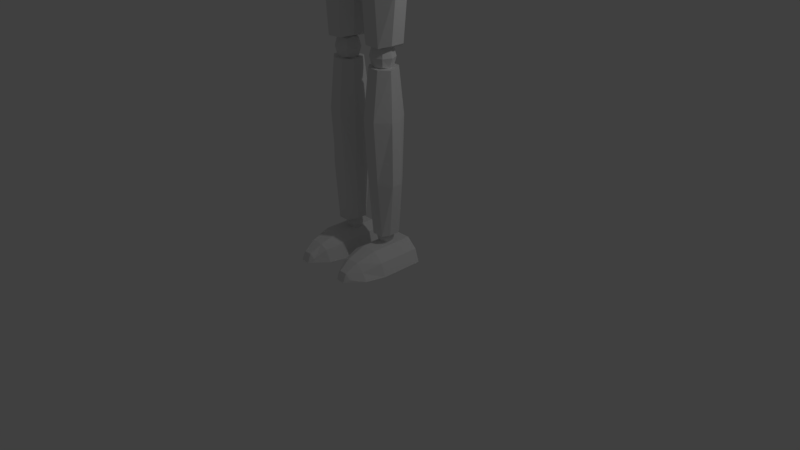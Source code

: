 # Source: ragdoll.blend  (saved by Blender 2.79.0; exported with 4.5.12 LTS)
import bpy
from mathutils import Matrix  # noqa: F401  (used for matrix-valued properties, if any)

bpy.ops.wm.read_factory_settings(use_empty=True)
scene = bpy.context.scene
scene.name = 'Scene'

# ---- collections
col_collection_1 = bpy.data.collections.new('Collection 1'); scene.collection.children.link(col_collection_1)

# ---- materials (node trees are filled in below, after node groups)
mat_material = bpy.data.materials.new('Material')
mat_material.alpha_threshold = 0.0
mat_material.use_transparent_shadow = False
mat_material.roughness = 0.5
mat_material.line_color = (0.0, 0.0, 0.0, 1.0)

# ---- material node trees

# ---- world
world_world = bpy.data.worlds.new('World'); scene.world = world_world
world_world.color = (0.05088, 0.05088, 0.05088)
world_world.use_sun_shadow = False
world_world.sun_shadow_jitter_overblur = 0.0
world_world.cycles.sampling_method = 'MANUAL'

# ---- cameras
cam_camera = bpy.data.cameras.new('Camera')
cam_camera.clip_end = 100.0
cam_camera.lens = 35.0
cam_camera.sensor_width = 32.0
cam_camera.sensor_height = 18.0
cam_camera.ortho_scale = 7.314
cam_camera.dof.focus_distance = 0.0
cam_camera.dof.aperture_fstop = 128.0

# ---- lights
light_lamp = bpy.data.lights.new('Lamp', 'POINT')
light_lamp.transmission_factor = 0.0
light_lamp.cutoff_distance = 30.0
light_lamp.energy = 100.0
light_lamp.shadow_buffer_clip_start = 1.001
light_lamp.shadow_soft_size = 0.1
light_lamp.shadow_maximum_resolution = 0.006
light_lamp.use_absolute_resolution = True

# ---- meshes
me_cube = bpy.data.meshes.new('Cube')
me_cube.from_pydata([(0.6572, 0.2139, 5.082), (0.6572, -0.2083, 5.082), (0.414, 0.1107, 6.209), (0.414, -0.1198, 6.217), (0.0, 0.3256, 4.996), (0.0, -0.2744, 4.986), (0.0, 0.2719, 6.221), (0.0, -0.3413, 6.229), (0.4047, 0.3256, 5.021), (0.4047, -0.2744, 5.011), (0.2259, 0.2719, 6.221), (0.2259, -0.3413, 6.229), (0.683, 0.1631, 5.374), (0.675, 0.1591, 5.571), (0.584, 0.1591, 5.864), (0.683, -0.1868, 5.374), (0.675, -0.1908, 5.571), (0.584, -0.1908, 5.864), (0.0, 0.4369, 5.306), (0.0, 0.461, 5.591), (0.0, 0.4369, 5.892), (0.0, -0.4288, 5.864), (0.0, -0.4532, 5.59), (0.0, -0.4043, 5.278), (0.3733, -0.4288, 5.864), (0.4421, -0.4532, 5.59), (0.4278, -0.4043, 5.278), (0.4278, 0.4369, 5.306), (0.4421, 0.461, 5.591), (0.3733, 0.4369, 5.892), (0.5295, 0.1323, 6.688), (0.5295, -0.2276, 6.688), (0.5535, 0.1099, 8.083), (0.5535, -0.139, 8.053), (0.0, 0.3174, 6.515), (0.0, -0.3817, 6.483), (0.0, 0.2968, 8.132), (0.0, -0.3348, 8.102), (0.2725, 0.3174, 6.547), (0.2725, -0.3817, 6.516), (0.3764, 0.2968, 8.118), (0.3764, -0.3348, 8.087), (0.5765, 0.1696, 7.021), (0.5869, 0.1655, 7.281), (0.595, 0.1655, 7.656), (0.5765, -0.2611, 6.999), (0.5869, -0.2725, 7.27), (0.595, -0.2615, 7.66), (0.0, 0.4433, 6.931), (0.0, 0.4675, 7.307), (0.0, 0.4727, 7.705), (0.0, -0.4994, 7.671), (0.0, -0.5348, 7.295), (0.0, -0.4786, 6.872), (0.3843, -0.4994, 7.66), (0.354, -0.5348, 7.295), (0.3213, -0.4786, 6.872), (0.3213, 0.4433, 6.931), (0.354, 0.4675, 7.307), (0.3843, 0.4727, 7.694), (0.8805, 0.05908, 7.645), (0.8401, 0.05908, 7.975), (0.8805, 0.1954, 7.645), (0.8401, 0.1954, 7.975), (1.92, 0.05908, 7.637), (1.976, 0.05908, 7.982), (1.92, 0.1954, 7.637), (1.976, 0.1954, 7.982), (0.8401, -0.04363, 7.72), (0.8401, -0.04363, 7.882), (0.8401, 0.2982, 7.882), (0.8401, 0.2982, 7.72), (1.995, 0.2982, 7.893), (1.973, 0.2982, 7.726), (1.995, -0.04363, 7.896), (1.995, -0.04363, 7.741), (1.16, 0.1954, 7.621), (1.16, 0.1954, 8.023), (1.16, 0.05908, 7.614), (1.16, 0.05908, 8.031), (1.16, -0.04363, 7.713), (1.152, -0.04363, 7.882), (1.16, 0.2982, 7.72), (1.16, 0.2982, 7.882), (1.595, 0.1954, 7.997), (1.595, 0.05908, 7.621), (1.595, 0.2982, 7.72), (1.595, 0.2982, 7.882), (1.595, 0.1954, 7.621), (1.595, 0.05908, 8.001), (1.595, -0.04363, 7.72), (1.595, -0.04363, 7.882), (3.508, -0.0492, 7.844), (3.486, 0.2411, 7.742), (3.495, 0.2298, 7.838), (2.225, 0.2772, 7.72), (2.225, 0.2772, 7.873), (2.225, -0.06458, 7.873), (3.675, 0.2425, 7.803), (3.675, 0.02858, 7.803), (2.225, -0.06458, 7.72), (3.472, 0.1745, 7.907), (3.444, 0.1745, 7.68), (3.472, 0.03814, 7.907), (3.444, 0.03814, 7.68), (2.225, 0.1745, 7.966), (2.265, 0.1745, 7.645), (2.225, 0.03814, 7.966), (2.265, 0.03814, 7.645), (3.675, 0.02858, 7.66), (3.7, 0.06485, 7.868), (3.675, 0.2425, 7.66), (3.7, 0.2062, 7.868), (4.451, 0.02858, 7.641), (4.382, 0.06485, 7.793), (4.451, 0.2425, 7.641), (4.382, 0.2062, 7.793), (3.52, -0.04097, 7.755), (2.566, 0.1745, 7.628), (2.56, 0.1745, 7.983), (2.566, 0.03814, 7.62), (2.56, 0.03814, 7.99), (2.566, -0.06458, 7.706), (2.562, -0.06458, 7.869), (2.566, 0.2772, 7.714), (2.569, 0.2772, 7.869), (3.005, 0.1745, 7.967), (3.002, 0.03814, 7.628), (3.002, 0.2772, 7.714), (3.002, 0.2772, 7.854), (3.002, 0.1745, 7.628), (3.005, 0.03814, 7.97), (3.002, -0.06458, 7.714), (3.002, -0.06458, 7.854), (4.426, 0.255, 7.734), (4.426, 0.04107, 7.734), (3.918, 0.2425, 7.66), (3.937, 0.2062, 7.889), (3.918, 0.02858, 7.66), (3.937, 0.06485, 7.889), (3.918, 0.02858, 7.803), (3.918, 0.2425, 7.803), (4.199, 0.2062, 7.877), (4.22, 0.02858, 7.629), (4.217, 0.2425, 7.784), (4.22, 0.2425, 7.629), (4.199, 0.06485, 7.877), (4.217, 0.02858, 7.784), (2.102, 0.0009517, 7.931), (2.102, 0.0009517, 7.703), (2.217, 0.115, 7.931), (2.217, 0.2291, 7.817), (2.217, 0.0009517, 7.817), (2.102, 0.2291, 7.703), (1.988, 0.2291, 7.817), (2.102, 0.2291, 7.931), (2.217, 0.115, 7.703), (2.196, 0.2081, 7.91), (2.196, 0.2081, 7.724), (2.196, 0.02188, 7.91), (2.196, 0.02188, 7.724), (2.009, 0.2081, 7.91), (2.009, 0.2081, 7.724), (2.009, 0.02188, 7.91), (2.009, 0.02188, 7.724), (0.1236, -0.08377, 4.76), (0.5585, -0.08377, 4.744), (0.1236, 0.08924, 4.76), (0.5585, 0.08924, 4.744), (0.09096, -0.0882, 2.837), (0.5398, -0.0882, 2.826), (0.09096, 0.08924, 2.837), (0.5398, 0.08924, 2.826), (0.2394, -0.213, 4.73), (0.4053, -0.213, 4.722), (0.4053, 0.2318, 4.739), (0.2394, 0.2318, 4.748), (0.4196, 0.1874, 2.759), (0.2028, 0.1874, 2.783), (0.4244, -0.1908, 2.79), (0.2219, -0.1908, 2.799), (0.06632, 0.08924, 4.203), (0.5894, 0.08924, 4.203), (0.05677, -0.0882, 4.203), (0.5989, -0.0882, 4.203), (0.1852, -0.2573, 4.203), (0.4053, -0.2573, 4.216), (0.1947, 0.2805, 4.212), (0.4053, 0.2805, 4.212), (0.605, 0.08924, 3.457), (0.06632, -0.0882, 3.462), (0.1947, 0.2495, 3.462), (0.4053, 0.2495, 3.462), (0.06632, 0.08924, 3.462), (0.6098, -0.0882, 3.457), (0.1947, -0.2219, 3.462), (0.4053, -0.2219, 3.462), (0.1346, -0.06411, 2.535), (0.5003, -0.06411, 2.535), (0.1346, 0.05866, 2.535), (0.5003, 0.05866, 2.535), (0.1406, -0.05372, 0.4797), (0.4583, -0.05372, 0.4521), (0.1406, 0.08281, 0.4797), (0.4583, 0.08281, 0.4521), (0.2237, -0.1635, 2.535), (0.3824, -0.1635, 2.535), (0.3824, 0.1683, 2.535), (0.2237, 0.1683, 2.535), (0.3935, 0.1584, 0.4383), (0.2266, 0.1584, 0.4383), (0.3971, -0.1327, 0.4383), (0.2413, -0.1327, 0.4383), (0.1216, 0.05866, 1.927), (0.5241, 0.05866, 1.927), (0.1143, -0.07787, 1.927), (0.5314, -0.07787, 1.927), (0.2131, -0.2322, 1.927), (0.3824, -0.2322, 1.927), (0.2204, 0.2507, 1.927), (0.3824, 0.2507, 1.927), (0.5361, 0.05866, 1.135), (0.1216, -0.07787, 1.135), (0.2204, 0.2268, 1.135), (0.3824, 0.2268, 1.135), (0.1216, 0.05866, 1.135), (0.5398, -0.07787, 1.135), (0.2204, -0.1807, 1.135), (0.3824, -0.1807, 1.135), (0.6389, 0.2622, 0.03994), (0.5742, 0.2691, 0.2009), (0.5713, -0.5495, 0.03994), (0.5066, -0.5495, 0.1353), (0.0442, 0.2622, 0.03994), (0.1175, 0.267, 0.241), (0.1118, -0.5495, 0.03994), (0.1744, -0.5559, 0.1882), (0.6389, -0.3053, 0.03994), (0.5742, -0.3053, 0.2009), (0.0442, -0.3053, 0.03994), (0.1175, -0.3075, 0.241), (0.4169, -0.7462, 0.03994), (0.4473, -0.7014, 0.07423), (0.2662, -0.7462, 0.03994), (0.2359, -0.7014, 0.08676), (0.265, -0.5495, 0.03994), (0.4182, -0.5495, 0.03994), (0.4202, -0.5604, 0.2434), (0.2671, -0.5604, 0.2434), (0.4407, 0.2622, 0.03994), (0.2424, 0.2622, 0.03994), (0.2445, 0.2691, 0.3178), (0.4428, 0.2691, 0.3178), (0.4428, -0.3053, 0.3178), (0.2445, -0.3053, 0.3178), (0.2424, -0.3053, 0.03994), (0.4407, -0.3053, 0.03994), (0.2903, -0.764, 0.03994), (0.3928, -0.764, 0.03994), (0.3928, -0.7191, 0.1473), (0.2903, -0.7191, 0.1473), (1.988, 0.0009517, 7.817), (1.988, 0.115, 7.931), (1.988, 0.115, 7.703), (2.102, -0.04629, 7.817), (2.102, 0.115, 7.978), (2.102, 0.2763, 7.817), (2.264, 0.115, 7.817), (1.941, 0.115, 7.817), (2.102, 0.115, 7.656), (3.608, 0.03949, 7.854), (3.608, 0.03949, 7.703), (3.715, 0.115, 7.854), (3.715, 0.1905, 7.779), (3.715, 0.03949, 7.779), (3.608, 0.1905, 7.703), (3.502, 0.1905, 7.779), (3.608, 0.1905, 7.854), (3.715, 0.115, 7.703), (3.696, 0.1767, 7.84), (3.696, 0.1767, 7.717), (3.696, 0.05335, 7.84), (3.696, 0.05335, 7.717), (3.521, 0.1767, 7.84), (3.521, 0.1767, 7.717), (3.521, 0.05335, 7.84), (3.521, 0.05335, 7.717), (3.502, 0.03949, 7.779), (3.502, 0.115, 7.854), (3.502, 0.115, 7.703), (3.608, 0.008202, 7.779), (3.608, 0.115, 7.885), (3.608, 0.2218, 7.779), (3.759, 0.115, 7.779), (3.457, 0.115, 7.779), (3.608, 0.115, 7.672), (0.7086, -0.01118, 7.938), (0.7086, -0.01118, 7.7), (0.8543, 0.1075, 7.938), (0.8543, 0.2262, 7.819), (0.8543, -0.01118, 7.819), (0.7086, 0.2262, 7.7), (0.563, 0.2262, 7.819), (0.7086, 0.2262, 7.938), (0.8543, 0.1075, 7.7), (0.8275, 0.2045, 7.916), (0.8275, 0.2045, 7.722), (0.8275, 0.01061, 7.916), (0.8275, 0.01061, 7.722), (0.5897, 0.2045, 7.916), (0.5897, 0.2045, 7.722), (0.5897, 0.01061, 7.916), (0.5897, 0.01061, 7.722), (0.563, -0.01118, 7.819), (0.563, 0.1075, 7.938), (0.563, 0.1075, 7.7), (0.7086, -0.06035, 7.819), (0.7086, 0.1075, 7.987), (0.7086, 0.2754, 7.819), (0.9146, 0.1075, 7.819), (0.5027, 0.1075, 7.819), (0.7086, 0.1075, 7.651), (0.3321, -0.1562, 5.064), (0.3321, -0.1562, 4.701), (0.4918, -0.002916, 5.064), (0.4918, 0.1504, 4.882), (0.4918, -0.1562, 4.882), (0.3321, 0.1504, 4.701), (0.1724, 0.1504, 4.882), (0.3321, 0.1504, 5.064), (0.4918, -0.002916, 4.701), (0.4625, 0.1222, 5.03), (0.4625, 0.1222, 4.734), (0.4625, -0.1281, 5.03), (0.4625, -0.1281, 4.734), (0.2017, 0.1222, 5.03), (0.2017, 0.1222, 4.734), (0.2017, -0.1281, 5.03), (0.2017, -0.1281, 4.734), (0.1724, -0.1562, 4.882), (0.1724, -0.002916, 5.064), (0.1724, -0.002916, 4.701), (0.3321, -0.2197, 4.882), (0.3321, -0.002916, 5.139), (0.3321, 0.2139, 4.882), (0.5579, -0.002916, 4.882), (0.1063, -0.002916, 4.882), (0.3321, -0.002916, 4.625), (0.302, -0.1166, 2.787), (0.302, -0.1166, 2.529), (0.4152, -0.007936, 2.787), (0.4152, 0.1007, 2.658), (0.4152, -0.1166, 2.658), (0.302, 0.1007, 2.529), (0.1888, 0.1007, 2.658), (0.302, 0.1007, 2.787), (0.4152, -0.007936, 2.529), (0.3944, 0.08078, 2.763), (0.3944, 0.08078, 2.553), (0.3944, -0.09666, 2.763), (0.3944, -0.09666, 2.553), (0.2096, 0.08078, 2.763), (0.2096, 0.08078, 2.553), (0.2096, -0.09666, 2.763), (0.2096, -0.09666, 2.553), (0.1888, -0.1166, 2.658), (0.1888, -0.007936, 2.787), (0.1888, -0.007936, 2.529), (0.302, -0.1616, 2.658), (0.302, -0.007936, 2.84), (0.302, 0.1457, 2.658), (0.4621, -0.007936, 2.658), (0.1419, -0.007936, 2.658), (0.302, -0.007936, 2.476), (0.292, -0.05262, 0.4676), (0.292, -0.05262, 0.2904), (0.3699, 0.02219, 0.4676), (0.3699, 0.09699, 0.379), (0.3699, -0.05262, 0.379), (0.292, 0.09699, 0.2904), (0.214, 0.09699, 0.379), (0.292, 0.09699, 0.4676), (0.3699, 0.02219, 0.2904), (0.3556, 0.08326, 0.4513), (0.3556, 0.08326, 0.3066), (0.3556, -0.03889, 0.4513), (0.3556, -0.03889, 0.3066), (0.2283, 0.08326, 0.4513), (0.2283, 0.08326, 0.3066), (0.2283, -0.03889, 0.4513), (0.2283, -0.03889, 0.3066), (0.214, -0.05262, 0.379), (0.214, 0.02219, 0.4676), (0.214, 0.02219, 0.2904), (0.292, -0.08361, 0.379), (0.292, 0.02219, 0.5043), (0.292, 0.128, 0.379), (0.4021, 0.02219, 0.379), (0.1818, 0.02219, 0.379), (0.292, 0.02219, 0.2537), (0.0, -0.2332, 6.572), (0.0, -0.2332, 6.194), (0.2378, -0.01798, 6.572), (0.187, 0.1972, 6.373), (0.187, -0.2332, 6.373), (0.0, 0.1972, 6.194), (0.1185, 0.09684, 8.393), (0.0, 0.1972, 6.572), (0.2378, -0.01798, 6.194), (0.1791, 0.1577, 6.538), (0.1791, 0.1577, 6.229), (0.1791, -0.1937, 6.538), (0.1791, -0.1937, 6.229), (0.1569, -0.01798, 8.084), (0.0, 0.1227, 8.424), (0.0, 0.1227, 8.084), (0.1236, -0.1586, 8.245), (0.1236, 0.1227, 8.245), (0.1569, -0.01798, 8.424), (0.0, -0.1586, 8.084), (0.0, -0.3223, 6.383), (0.0, -0.01798, 6.651), (0.0, 0.2864, 6.383), (0.3195, -0.01798, 6.373), (0.0, -0.1586, 8.424), (0.0, -0.01798, 6.116), (0.1185, 0.09684, 8.116), (0.1185, -0.1328, 8.393), (0.1185, -0.1328, 8.116), (0.0, -0.2169, 8.254), (0.0, -0.01798, 8.494), (0.0, 0.1809, 8.254), (0.2102, -0.01798, 8.245), (0.0, -0.01798, 8.014), (-1.82e-08, 0.2888, 8.408), (7.042e-09, -0.2888, 8.408), (0.1697, -0.2336, 8.408), (0.2746, -0.08923, 8.408), (0.2746, 0.08923, 8.408), (0.1697, 0.2336, 8.408), (5.158e-07, 0.4094, 8.87), (5.516e-07, -0.4094, 8.87), (0.2406, -0.3312, 8.87), (0.3894, -0.1265, 8.87), (0.3894, 0.1265, 8.87), (0.2406, 0.3312, 8.87), (5.138e-07, 0.4734, 9.35), (5.551e-07, -0.4734, 9.35), (0.2782, -0.383, 9.35), (0.4502, -0.1463, 9.35), (0.4502, 0.1463, 9.35), (0.2782, 0.383, 9.35), (6.766e-07, 0.4323, 9.607), (7.144e-07, -0.4323, 9.607), (0.2541, -0.3498, 9.607), (0.4112, -0.1336, 9.607), (0.4112, 0.1336, 9.607), (0.2541, 0.3498, 9.607), (6.766e-07, 0.4323, 9.607), (7.144e-07, -0.4323, 9.607), (0.2541, -0.3498, 9.607), (0.4112, -0.1336, 9.607), (0.4112, 0.1336, 9.607), (0.2541, 0.3498, 9.607), (5.54e-07, 0.3397, 9.794), (5.837e-07, -0.3397, 9.794), (0.1997, -0.2748, 9.794), (0.3231, -0.105, 9.794), (0.3231, 0.105, 9.794), (0.1997, 0.2748, 9.794), (5.445e-07, 0.1564, 9.894), (5.582e-07, -0.1564, 9.894), (0.09192, -0.1265, 9.894), (0.1487, -0.04832, 9.894), (0.1487, 0.04832, 9.894), (0.09192, 0.1265, 9.894)], [], [(14, 2, 3, 17), (27, 8, 4, 18), (24, 11, 7, 21), (10, 6, 7, 11), (8, 9, 5, 4), (0, 1, 9, 8), (2, 10, 11, 3), (17, 3, 11, 24), (12, 0, 8, 27), (2, 14, 29, 10), (14, 13, 28, 29), (13, 12, 27, 28), (1, 15, 26, 9), (15, 16, 25, 26), (16, 17, 24, 25), (9, 26, 23, 5), (26, 25, 22, 23), (25, 24, 21, 22), (10, 29, 20, 6), (29, 28, 19, 20), (28, 27, 18, 19), (0, 12, 15, 1), (12, 13, 16, 15), (13, 14, 17, 16), (44, 32, 33, 47), (57, 38, 34, 48), (54, 41, 37, 51), (40, 36, 37, 41), (38, 39, 35, 34), (30, 31, 39, 38), (32, 40, 41, 33), (47, 33, 41, 54), (42, 30, 38, 57), (32, 44, 59, 40), (44, 43, 58, 59), (43, 42, 57, 58), (31, 45, 56, 39), (45, 46, 55, 56), (46, 47, 54, 55), (39, 56, 53, 35), (56, 55, 52, 53), (55, 54, 51, 52), (40, 59, 50, 36), (59, 58, 49, 50), (58, 57, 48, 49), (30, 42, 45, 31), (42, 43, 46, 45), (43, 44, 47, 46), (69, 61, 63, 70), (87, 84, 67, 72), (72, 67, 65, 74), (81, 79, 61, 69), (88, 66, 64, 85), (77, 63, 61, 79), (78, 80, 68, 60), (80, 81, 69, 68), (66, 73, 75, 64), (73, 72, 74, 75), (88, 86, 73, 66), (86, 87, 72, 73), (60, 68, 71, 62), (68, 69, 70, 71), (71, 70, 83, 82), (62, 71, 82, 76), (90, 91, 81, 80), (85, 90, 80, 78), (84, 77, 79, 89), (62, 76, 78, 60), (91, 89, 79, 81), (70, 63, 77, 83), (74, 65, 89, 91), (67, 84, 89, 65), (64, 75, 90, 85), (75, 74, 91, 90), (82, 83, 87, 86), (76, 82, 86, 88), (76, 88, 85, 78), (83, 77, 84, 87), (102, 93, 117, 104), (122, 123, 97, 100), (120, 122, 100, 108), (119, 105, 107, 121), (130, 102, 104, 127), (123, 121, 107, 97), (94, 101, 103, 92), (129, 126, 101, 94), (97, 107, 105, 96), (99, 110, 112, 98), (144, 142, 116, 134), (134, 116, 114, 135), (140, 139, 110, 99), (145, 115, 113, 143), (137, 112, 110, 139), (93, 94, 92, 117), (130, 128, 93, 102), (128, 129, 94, 93), (108, 100, 95, 106), (100, 97, 96, 95), (95, 96, 125, 124), (106, 95, 124, 118), (132, 133, 123, 122), (127, 132, 122, 120), (126, 119, 121, 131), (106, 118, 120, 108), (133, 131, 121, 123), (96, 105, 119, 125), (92, 103, 131, 133), (101, 126, 131, 103), (104, 117, 132, 127), (117, 92, 133, 132), (124, 125, 129, 128), (118, 124, 128, 130), (118, 130, 127, 120), (125, 119, 126, 129), (138, 140, 99, 109), (115, 134, 135, 113), (145, 144, 134, 115), (109, 99, 98, 111), (111, 98, 141, 136), (143, 147, 140, 138), (142, 137, 139, 146), (111, 136, 138, 109), (147, 146, 139, 140), (98, 112, 137, 141), (135, 114, 146, 147), (116, 142, 146, 114), (113, 135, 147, 143), (136, 141, 144, 145), (136, 145, 143, 138), (141, 137, 142, 144), (160, 152, 264, 149), (152, 159, 148, 264), (269, 156, 160, 149), (268, 262, 161, 154), (267, 150, 159, 152), (266, 155, 157, 151), (265, 262, 163, 148), (149, 264, 261, 164), (264, 148, 163, 261), (174, 166, 168, 175), (192, 189, 172, 177), (177, 172, 170, 179), (186, 184, 166, 174), (193, 171, 169, 190), (182, 168, 166, 184), (183, 185, 173, 165), (185, 186, 174, 173), (171, 178, 180, 169), (178, 177, 179, 180), (193, 191, 178, 171), (191, 192, 177, 178), (165, 173, 176, 167), (173, 174, 175, 176), (176, 175, 188, 187), (167, 176, 187, 181), (195, 196, 186, 185), (190, 195, 185, 183), (189, 182, 184, 194), (167, 181, 183, 165), (196, 194, 184, 186), (175, 168, 182, 188), (179, 170, 194, 196), (172, 189, 194, 170), (169, 180, 195, 190), (180, 179, 196, 195), (187, 188, 192, 191), (181, 187, 191, 193), (181, 193, 190, 183), (188, 182, 189, 192), (206, 198, 200, 207), (224, 221, 204, 209), (209, 204, 202, 211), (218, 216, 198, 206), (225, 203, 201, 222), (214, 200, 198, 216), (215, 217, 205, 197), (217, 218, 206, 205), (203, 210, 212, 201), (210, 209, 211, 212), (225, 223, 210, 203), (223, 224, 209, 210), (197, 205, 208, 199), (205, 206, 207, 208), (208, 207, 220, 219), (199, 208, 219, 213), (227, 228, 218, 217), (222, 227, 217, 215), (221, 214, 216, 226), (199, 213, 215, 197), (228, 226, 216, 218), (207, 200, 214, 220), (211, 202, 226, 228), (204, 221, 226, 202), (201, 212, 227, 222), (212, 211, 228, 227), (219, 220, 224, 223), (213, 219, 223, 225), (213, 225, 222, 215), (220, 214, 221, 224), (237, 238, 232, 231), (236, 235, 243, 244), (239, 240, 234, 233), (249, 252, 230, 229), (255, 239, 233, 250), (253, 238, 230, 252), (247, 232, 238, 253), (245, 235, 239, 255), (235, 236, 240, 239), (229, 230, 238, 237), (257, 260, 244, 243), (246, 231, 241, 258), (248, 236, 244, 260), (231, 232, 242, 241), (232, 247, 259, 242), (247, 248, 260, 259), (235, 245, 257, 243), (245, 246, 258, 257), (241, 242, 259, 258), (258, 259, 260, 257), (231, 246, 256, 237), (246, 245, 255, 256), (236, 248, 254, 240), (248, 247, 253, 254), (240, 254, 251, 234), (254, 253, 252, 251), (237, 256, 249, 229), (256, 255, 250, 249), (233, 234, 251, 250), (250, 251, 252, 249), (150, 265, 148, 159), (157, 155, 265, 150), (155, 161, 262, 265), (153, 266, 151, 158), (162, 154, 266, 153), (154, 161, 155, 266), (156, 267, 152, 160), (158, 151, 267, 156), (151, 157, 150, 267), (263, 268, 154, 162), (164, 261, 268, 263), (261, 163, 262, 268), (263, 269, 149, 164), (162, 153, 269, 263), (153, 158, 156, 269), (282, 274, 290, 271), (274, 281, 270, 290), (295, 278, 282, 271), (294, 288, 283, 276), (293, 272, 281, 274), (292, 277, 279, 273), (291, 288, 285, 270), (271, 290, 287, 286), (290, 270, 285, 287), (272, 291, 270, 281), (279, 277, 291, 272), (277, 283, 288, 291), (275, 292, 273, 280), (284, 276, 292, 275), (276, 283, 277, 292), (278, 293, 274, 282), (280, 273, 293, 278), (273, 279, 272, 293), (289, 294, 276, 284), (286, 287, 294, 289), (287, 285, 288, 294), (289, 295, 271, 286), (284, 275, 295, 289), (275, 280, 278, 295), (308, 300, 316, 297), (300, 307, 296, 316), (321, 304, 308, 297), (320, 314, 309, 302), (319, 298, 307, 300), (318, 303, 305, 299), (317, 314, 311, 296), (297, 316, 313, 312), (316, 296, 311, 313), (298, 317, 296, 307), (305, 303, 317, 298), (303, 309, 314, 317), (301, 318, 299, 306), (310, 302, 318, 301), (302, 309, 303, 318), (304, 319, 300, 308), (306, 299, 319, 304), (299, 305, 298, 319), (315, 320, 302, 310), (312, 313, 320, 315), (313, 311, 314, 320), (315, 321, 297, 312), (310, 301, 321, 315), (301, 306, 304, 321), (334, 326, 342, 323), (326, 333, 322, 342), (347, 330, 334, 323), (346, 340, 335, 328), (345, 324, 333, 326), (344, 329, 331, 325), (343, 340, 337, 322), (323, 342, 339, 338), (342, 322, 337, 339), (324, 343, 322, 333), (331, 329, 343, 324), (329, 335, 340, 343), (327, 344, 325, 332), (336, 328, 344, 327), (328, 335, 329, 344), (330, 345, 326, 334), (332, 325, 345, 330), (325, 331, 324, 345), (341, 346, 328, 336), (338, 339, 346, 341), (339, 337, 340, 346), (341, 347, 323, 338), (336, 327, 347, 341), (327, 332, 330, 347), (360, 352, 368, 349), (352, 359, 348, 368), (373, 356, 360, 349), (372, 366, 361, 354), (371, 350, 359, 352), (370, 355, 357, 351), (369, 366, 363, 348), (349, 368, 365, 364), (368, 348, 363, 365), (350, 369, 348, 359), (357, 355, 369, 350), (355, 361, 366, 369), (353, 370, 351, 358), (362, 354, 370, 353), (354, 361, 355, 370), (356, 371, 352, 360), (358, 351, 371, 356), (351, 357, 350, 371), (367, 372, 354, 362), (364, 365, 372, 367), (365, 363, 366, 372), (367, 373, 349, 364), (362, 353, 373, 367), (353, 358, 356, 373), (386, 378, 394, 375), (378, 385, 374, 394), (399, 382, 386, 375), (398, 392, 387, 380), (397, 376, 385, 378), (396, 381, 383, 377), (395, 392, 389, 374), (375, 394, 391, 390), (394, 374, 389, 391), (376, 395, 374, 385), (383, 381, 395, 376), (381, 387, 392, 395), (379, 396, 377, 384), (388, 380, 396, 379), (380, 387, 381, 396), (382, 397, 378, 386), (384, 377, 397, 382), (377, 383, 376, 397), (393, 398, 380, 388), (390, 391, 398, 393), (391, 389, 392, 398), (393, 399, 375, 390), (388, 379, 399, 393), (379, 384, 382, 399), (412, 404, 420, 401), (404, 411, 400, 420), (425, 408, 412, 401), (417, 406, 418, 432), (423, 402, 411, 404), (422, 407, 409, 403), (431, 414, 406, 417), (416, 427, 424, 429), (432, 418, 427, 416), (402, 421, 400, 411), (409, 407, 421, 402), (415, 431, 417, 426), (405, 422, 403, 410), (413, 432, 416, 428), (415, 426, 413, 433), (408, 423, 404, 412), (410, 403, 423, 408), (403, 409, 402, 423), (426, 417, 432, 413), (428, 416, 429, 419), (418, 430, 424, 427), (433, 413, 428, 419), (406, 414, 430, 418), (405, 410, 408, 425), (438, 439, 445, 444), (435, 436, 442, 441), (439, 434, 440, 445), (436, 437, 443, 442), (437, 438, 444, 443), (447, 448, 454, 453), (444, 445, 451, 450), (441, 442, 448, 447), (445, 440, 446, 451), (442, 443, 449, 448), (443, 444, 450, 449), (451, 446, 452, 457), (448, 449, 455, 454), (449, 450, 456, 455), (450, 451, 457, 456), (463, 458, 464, 469), (457, 452, 458, 463), (454, 455, 461, 460), (455, 456, 462, 461), (456, 457, 463, 462), (453, 454, 460, 459), (466, 467, 473, 472), (460, 461, 467, 466), (461, 462, 468, 467), (462, 463, 469, 468), (459, 460, 466, 465), (467, 468, 474, 473), (468, 469, 475, 474), (465, 466, 472, 471), (469, 464, 470, 475), (472, 473, 474, 475, 470, 471), (436, 435, 434, 439, 438, 437)])
me_cube.materials.append(mat_material)
me_cube.use_remesh_preserve_volume = False
me_cube.use_remesh_preserve_attributes = False
me_cube.use_mirror_vertex_groups = False
me_cube.update()

# ---- objects
ob_cube = bpy.data.objects.new('Cube', me_cube)
ob_lamp = bpy.data.objects.new('Lamp', light_lamp)
ob_camera = bpy.data.objects.new('Camera', cam_camera)

# ---- transforms, parenting, visibility, modifiers, constraints
ob_cube.location = (0.0, 0.0, 0.0)
ob_cube.lock_rotations_4d = False
ob_cube.empty_display_type = 'ARROWS'
ob_cube.lineart.crease_threshold = 0.0
_m = ob_cube.modifiers.new('Mirror', 'MIRROR')
_m.use_clip = True
ob_lamp.location = (4.076, 1.005, 5.904)
ob_lamp.rotation_euler = (0.6503, 0.05522, 1.866)
ob_lamp.lock_rotations_4d = False
ob_lamp.empty_display_type = 'ARROWS'
ob_lamp.color = (0.0, 0.0, 0.0, 0.0)
ob_lamp.hide_viewport = True
ob_lamp.lineart.crease_threshold = 0.0
ob_camera.location = (7.481, -6.508, 5.344)
ob_camera.rotation_euler = (1.109, 0.0, 0.8149)
ob_camera.lock_rotations_4d = False
ob_camera.empty_display_type = 'ARROWS'
ob_camera.color = (0.0, 0.0, 0.0, 0.0)
ob_camera.hide_viewport = True
ob_camera.display_type = 'WIRE'
ob_camera.lineart.crease_threshold = 0.0

# ---- collection membership
col_collection_1.objects.link(ob_cube)
col_collection_1.objects.link(ob_lamp)
col_collection_1.objects.link(ob_camera)

# ---- scene / render settings (as saved in the file)
scene.camera = ob_camera
scene.frame_start = 1; scene.frame_end = 250; scene.frame_set(1)
scene.render.engine = 'BLENDER_EEVEE_NEXT'
scene.render.resolution_percentage = 50
scene.render.dither_intensity = 0.0
scene.cycles.use_denoising = False
scene.cycles.samples = 128
scene.cycles.sampling_pattern = 'TABULATED_SOBOL'
scene.cycles.use_adaptive_sampling = False
scene.cycles.use_light_tree = False
scene.cycles.blur_glossy = 0.0
scene.cycles.sample_clamp_indirect = 0.0
scene.view_settings.view_transform = 'Standard'
bpy.context.view_layer.update()
